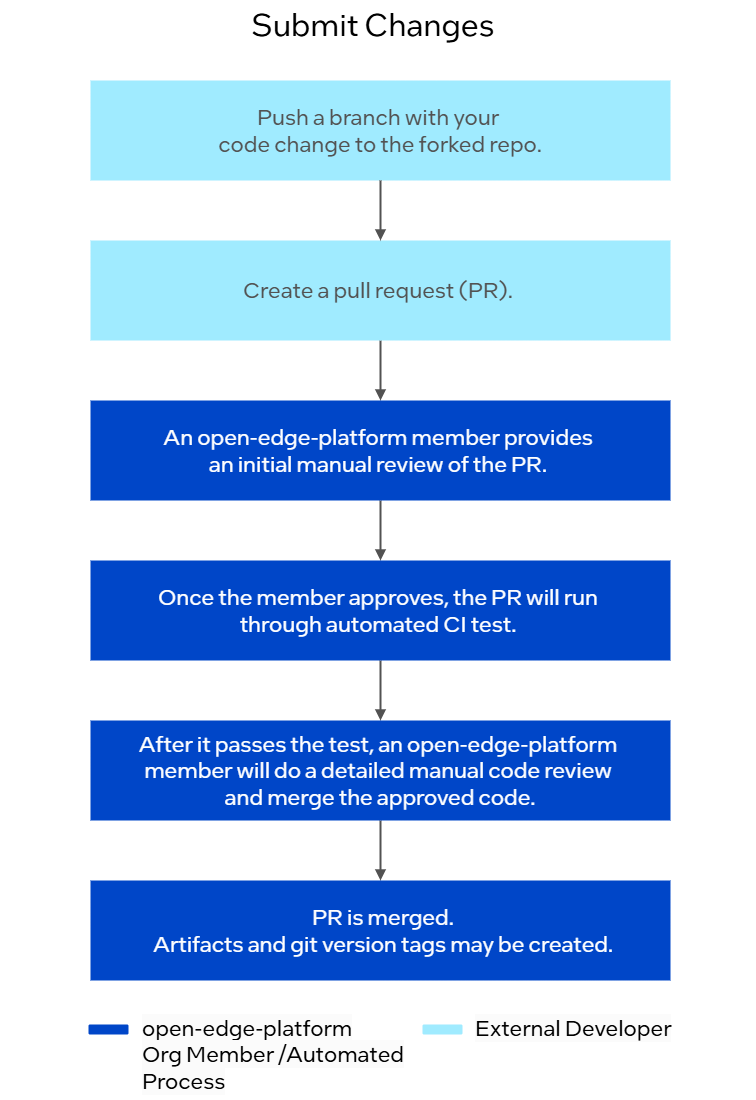

The diagram above was exported from draw.io. Its source (the exported page's mxGraphModel, read from the mxfile embedded in the PNG):
<mxGraphModel dx="2040" dy="-3130" grid="1" gridSize="10" guides="0" tooltips="1" connect="1" arrows="1" fold="1" page="1" pageScale="1" pageWidth="1700" pageHeight="1100" math="0" shadow="0">
  <root>
    <mxCell id="bPJSQfr1bMlBXpKOAqOP-0" />
    <mxCell id="bPJSQfr1bMlBXpKOAqOP-1" parent="bPJSQfr1bMlBXpKOAqOP-0" />
    <mxCell id="bPJSQfr1bMlBXpKOAqOP-2" value="&lt;font style=&quot;font-size: 31px;&quot;&gt;Submit Changes&amp;nbsp;&lt;/font&gt;" style="text;html=1;align=center;verticalAlign=middle;resizable=0;points=[];autosize=1;strokeColor=none;fillColor=none;fontFamily=IntelOne Text;fontStyle=0" vertex="1" parent="bPJSQfr1bMlBXpKOAqOP-1">
      <mxGeometry x="262" y="4400" width="270" height="50" as="geometry" />
    </mxCell>
    <mxCell id="bPJSQfr1bMlBXpKOAqOP-5" value="&lt;font style=&quot;color: rgb(82, 82, 82);&quot;&gt;Push a branch with your&amp;nbsp;&lt;/font&gt;&lt;div&gt;&lt;font style=&quot;color: rgb(82, 82, 82);&quot;&gt;code change to the forked repo.&lt;/font&gt;&lt;/div&gt;" style="rounded=0;whiteSpace=wrap;html=1;fillColor=light-dark(#A0EBFF,var(--ge-dark-color, #121212));fontFamily=IntelOne Text;strokeWidth=0;fontSize=22;strokeColor=none;" vertex="1" parent="bPJSQfr1bMlBXpKOAqOP-1">
      <mxGeometry x="112" y="4480" width="580" height="100" as="geometry" />
    </mxCell>
    <mxCell id="bPJSQfr1bMlBXpKOAqOP-12" value="" style="endArrow=none;startArrow=block;html=1;rounded=0;fontColor=#525252;fontSize=12;startFill=1;endFill=1;strokeWidth=2;strokeColor=#525252;endSize=6;targetPerimeterSpacing=0;jumpSize=6;" edge="1" parent="bPJSQfr1bMlBXpKOAqOP-1">
      <mxGeometry width="50" height="50" relative="1" as="geometry">
        <mxPoint x="402" y="4800" as="sourcePoint" />
        <mxPoint x="402" y="4740" as="targetPoint" />
      </mxGeometry>
    </mxCell>
    <mxCell id="bPJSQfr1bMlBXpKOAqOP-13" value="" style="endArrow=none;startArrow=block;html=1;rounded=0;fontColor=#525252;fontSize=12;startFill=1;endFill=1;strokeWidth=2;strokeColor=#525252;endSize=6;targetPerimeterSpacing=0;jumpSize=6;" edge="1" parent="bPJSQfr1bMlBXpKOAqOP-1">
      <mxGeometry width="50" height="50" relative="1" as="geometry">
        <mxPoint x="402" y="4960" as="sourcePoint" />
        <mxPoint x="402" y="4900" as="targetPoint" />
      </mxGeometry>
    </mxCell>
    <mxCell id="bPJSQfr1bMlBXpKOAqOP-14" value="" style="endArrow=none;startArrow=block;html=1;rounded=0;fontColor=#525252;fontSize=12;startFill=1;endFill=1;strokeWidth=2;strokeColor=#525252;endSize=6;targetPerimeterSpacing=0;jumpSize=6;" edge="1" parent="bPJSQfr1bMlBXpKOAqOP-1">
      <mxGeometry width="50" height="50" relative="1" as="geometry">
        <mxPoint x="402" y="5120" as="sourcePoint" />
        <mxPoint x="402" y="5060" as="targetPoint" />
      </mxGeometry>
    </mxCell>
    <mxCell id="bPJSQfr1bMlBXpKOAqOP-15" value="" style="endArrow=none;startArrow=block;html=1;rounded=0;fontColor=#525252;fontSize=12;startFill=1;endFill=1;strokeWidth=2;strokeColor=#525252;endSize=6;targetPerimeterSpacing=0;jumpSize=6;" edge="1" parent="bPJSQfr1bMlBXpKOAqOP-1">
      <mxGeometry width="50" height="50" relative="1" as="geometry">
        <mxPoint x="402" y="5280" as="sourcePoint" />
        <mxPoint x="402" y="5220" as="targetPoint" />
      </mxGeometry>
    </mxCell>
    <mxCell id="bPJSQfr1bMlBXpKOAqOP-30" value="" style="rounded=1;whiteSpace=wrap;html=1;fillColor=light-dark(#A0EBFF,var(--ge-dark-color, #121212));strokeColor=none;" vertex="1" parent="bPJSQfr1bMlBXpKOAqOP-1">
      <mxGeometry x="444" y="5424" width="40" height="10" as="geometry" />
    </mxCell>
    <mxCell id="bPJSQfr1bMlBXpKOAqOP-31" value="" style="rounded=1;whiteSpace=wrap;html=1;fillColor=light-dark(#0046C8,var(--ge-dark-color, #121212));strokeColor=none;" vertex="1" parent="bPJSQfr1bMlBXpKOAqOP-1">
      <mxGeometry x="110" y="5424" width="40" height="10" as="geometry" />
    </mxCell>
    <mxCell id="bPJSQfr1bMlBXpKOAqOP-32" value="&lt;span style=&quot;color: rgb(0, 0, 0); font-family: &amp;quot;IntelOne Text&amp;quot;; font-size: 22px; font-style: normal; font-variant-ligatures: normal; font-variant-caps: normal; font-weight: 400; letter-spacing: normal; orphans: 2; text-align: left; text-indent: 0px; text-transform: none; widows: 2; word-spacing: 0px; -webkit-text-stroke-width: 0px; white-space: normal; background-color: rgb(251, 251, 251); text-decoration-thickness: initial; text-decoration-style: initial; text-decoration-color: initial; display: inline !important; float: none;&quot;&gt;open-edge-platform &lt;br&gt;Org Member /Automated Process&lt;/span&gt;" style="text;whiteSpace=wrap;html=1;" vertex="1" parent="bPJSQfr1bMlBXpKOAqOP-1">
      <mxGeometry x="162" y="5408" width="286" height="50" as="geometry" />
    </mxCell>
    <mxCell id="bPJSQfr1bMlBXpKOAqOP-33" value="&lt;span style=&quot;color: rgb(0, 0, 0); font-family: &amp;quot;IntelOne Text&amp;quot;; font-size: 22px; font-style: normal; font-variant-ligatures: normal; font-variant-caps: normal; font-weight: 400; letter-spacing: normal; orphans: 2; text-align: left; text-indent: 0px; text-transform: none; widows: 2; word-spacing: 0px; -webkit-text-stroke-width: 0px; white-space: normal; background-color: rgb(251, 251, 251); text-decoration-thickness: initial; text-decoration-style: initial; text-decoration-color: initial; display: inline !important; float: none;&quot;&gt;External Developer&lt;/span&gt;" style="text;whiteSpace=wrap;html=1;" vertex="1" parent="bPJSQfr1bMlBXpKOAqOP-1">
      <mxGeometry x="495" y="5408" width="259" height="50" as="geometry" />
    </mxCell>
    <mxCell id="JVWy7qhdhwFrleJan_sK-0" value="&lt;font style=&quot;color: rgb(82, 82, 82);&quot;&gt;Create a pull request (PR).&amp;nbsp;&lt;/font&gt;" style="rounded=0;whiteSpace=wrap;html=1;fillColor=light-dark(#A0EBFF,var(--ge-dark-color, #121212));fontFamily=IntelOne Text;strokeWidth=0;fontSize=22;strokeColor=none;" vertex="1" parent="bPJSQfr1bMlBXpKOAqOP-1">
      <mxGeometry x="112" y="4640" width="580" height="100" as="geometry" />
    </mxCell>
    <mxCell id="kgq80akr_jj2uY6hUSQJ-0" value="" style="endArrow=none;startArrow=block;html=1;rounded=0;fontColor=#525252;fontSize=12;startFill=1;endFill=1;strokeWidth=2;strokeColor=#525252;endSize=6;targetPerimeterSpacing=0;jumpSize=6;" edge="1" parent="bPJSQfr1bMlBXpKOAqOP-1">
      <mxGeometry width="50" height="50" relative="1" as="geometry">
        <mxPoint x="402" y="4640" as="sourcePoint" />
        <mxPoint x="402" y="4580" as="targetPoint" />
      </mxGeometry>
    </mxCell>
    <mxCell id="kgq80akr_jj2uY6hUSQJ-1" value="&lt;font color=&quot;#ffffff&quot;&gt;An open-edge-platform member provides&amp;nbsp;&lt;/font&gt;&lt;div&gt;&lt;font color=&quot;#ffffff&quot;&gt;an initial manual review of the PR.&amp;nbsp;&lt;/font&gt;&lt;/div&gt;" style="rounded=0;whiteSpace=wrap;html=1;fillColor=light-dark(#0046C8,var(--ge-dark-color, #121212));fontFamily=IntelOne Text;strokeWidth=0;fontSize=22;strokeColor=none;" vertex="1" parent="bPJSQfr1bMlBXpKOAqOP-1">
      <mxGeometry x="112" y="4800" width="580" height="100" as="geometry" />
    </mxCell>
    <mxCell id="kgq80akr_jj2uY6hUSQJ-2" value="&lt;font color=&quot;#ffffff&quot;&gt;Once the member approves, the PR will run&amp;nbsp;&lt;/font&gt;&lt;div&gt;&lt;font color=&quot;#ffffff&quot;&gt;through automated CI test.&amp;nbsp;&lt;/font&gt;&lt;/div&gt;" style="rounded=0;whiteSpace=wrap;html=1;fillColor=light-dark(#0046C8,var(--ge-dark-color, #121212));fontFamily=IntelOne Text;strokeWidth=0;fontSize=22;strokeColor=none;" vertex="1" parent="bPJSQfr1bMlBXpKOAqOP-1">
      <mxGeometry x="112" y="4960" width="580" height="100" as="geometry" />
    </mxCell>
    <mxCell id="kgq80akr_jj2uY6hUSQJ-3" value="&lt;font color=&quot;#ffffff&quot;&gt;After it passes the test, an open-edge-platform&amp;nbsp;&lt;/font&gt;&lt;div&gt;&lt;font color=&quot;#ffffff&quot;&gt;member will do a detailed manual code review&amp;nbsp;&lt;/font&gt;&lt;/div&gt;&lt;div&gt;&lt;font color=&quot;#ffffff&quot;&gt;and merge the approved code.&lt;/font&gt;&lt;/div&gt;" style="rounded=0;whiteSpace=wrap;html=1;fillColor=light-dark(#0046C8,var(--ge-dark-color, #121212));fontFamily=IntelOne Text;strokeWidth=0;fontSize=22;strokeColor=none;" vertex="1" parent="bPJSQfr1bMlBXpKOAqOP-1">
      <mxGeometry x="112" y="5120" width="580" height="100" as="geometry" />
    </mxCell>
    <mxCell id="PReIJf7rm_fipEfH92I4-0" value="&lt;font color=&quot;#ffffff&quot;&gt;PR is merged.&amp;nbsp;&lt;/font&gt;&lt;div&gt;&lt;font color=&quot;#ffffff&quot;&gt;Artifacts and git version tags may be created.&amp;nbsp;&lt;/font&gt;&lt;/div&gt;" style="rounded=0;whiteSpace=wrap;html=1;fillColor=light-dark(#0046C8,var(--ge-dark-color, #121212));fontFamily=IntelOne Text;strokeWidth=0;fontSize=22;strokeColor=none;align=center;spacingLeft=10;" vertex="1" parent="bPJSQfr1bMlBXpKOAqOP-1">
      <mxGeometry x="112" y="5280" width="580" height="100" as="geometry" />
    </mxCell>
  </root>
</mxGraphModel>